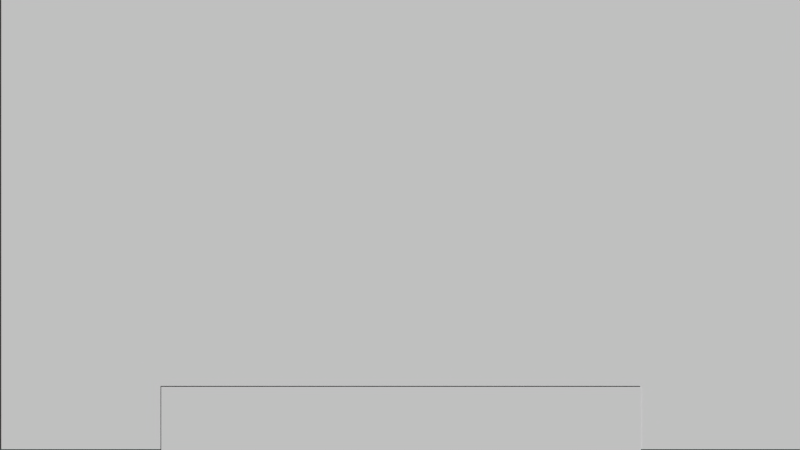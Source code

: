 # Source: overview.blend  (saved by Blender 2.70.0; exported with 4.5.12 LTS)
import bpy
from mathutils import Matrix  # noqa: F401  (used for matrix-valued properties, if any)

bpy.ops.wm.read_factory_settings(use_empty=True)
scene = bpy.context.scene
scene.name = 'Scene'

# ---- collections
col_collection_1 = bpy.data.collections.new('Collection 1'); scene.collection.children.link(col_collection_1)

# ---- materials (node trees are filled in below, after node groups)
mat_dock = bpy.data.materials.new('dock')
mat_dock.alpha_threshold = 0.0
mat_dock.use_transparent_shadow = False
mat_dock.roughness = 0.5
mat_bg = bpy.data.materials.new('bg')
mat_bg.alpha_threshold = 0.0
mat_bg.use_transparent_shadow = False
mat_bg.roughness = 0.5

# ---- material node trees

# ---- world
world_world = bpy.data.worlds.new('World'); scene.world = world_world
world_world.color = (0.05088, 0.05088, 0.05088)
world_world.use_sun_shadow = False
world_world.sun_shadow_jitter_overblur = 0.0
world_world.cycles.sampling_method = 'MANUAL'
world_world.cycles.sample_map_resolution = 256

# ---- cameras
cam_camera_001 = bpy.data.cameras.new('Camera.001')
cam_camera_001.type = 'ORTHO'
cam_camera_001.clip_end = 100.0
cam_camera_001.lens = 35.0
cam_camera_001.sensor_width = 32.0
cam_camera_001.sensor_height = 18.0
cam_camera_001.ortho_scale = 1.77
cam_camera_001.dof.focus_distance = 0.0
cam_camera_001.dof.aperture_fstop = 128.0

# ---- meshes
me_plane_001 = bpy.data.meshes.new('Plane.001')
me_plane_001.from_pydata([(-3.742, -0.5, 0.0), (3.742, -0.5, 0.0), (-3.742, 0.5, 0.0), (3.742, 0.5, 0.0)], [], [(0, 1, 3, 2)])
_uv = me_plane_001.uv_layers.new(name='UVMap')
_uv.uv.foreach_set('vector', [0.0, 0.0, 1.0, 0.0, 1.0, 1.0, 0.0, 1.0])
me_plane_001.materials.append(mat_dock)
me_plane_001.use_remesh_preserve_volume = False
me_plane_001.use_remesh_preserve_attributes = False
me_plane_001.use_mirror_vertex_groups = False
me_plane_001.update()
me_plane = bpy.data.meshes.new('Plane')
me_plane.from_pydata([(-0.8893, -0.5, 0.0), (0.8893, -0.5, 0.0), (-0.8893, 0.5, 0.0), (0.8893, 0.5, 0.0)], [], [(0, 1, 3, 2)])
_uv = me_plane.uv_layers.new(name='UVMap')
_uv.uv.foreach_set('vector', [0.0, 0.0, 1.0, 0.0, 1.0, 1.0, 0.0, 1.0])
me_plane.materials.append(mat_bg)
me_plane.use_remesh_preserve_volume = False
me_plane.use_remesh_preserve_attributes = False
me_plane.use_mirror_vertex_groups = False
me_plane.update()

# ---- objects
ob_dock = bpy.data.objects.new('dock', me_plane_001)
ob_camera = bpy.data.objects.new('Camera', cam_camera_001)
ob_bg = bpy.data.objects.new('bg', me_plane)

# ---- transforms, parenting, visibility, modifiers, constraints
ob_dock.location = (-2.515e-08, -0.4328, 0.0)
ob_dock.scale = (0.1418, 0.1418, 0.1418)
ob_dock.lineart.crease_threshold = 0.0
ob_camera.location = (-0.00237, -0.003925, 1.483)
ob_camera.lineart.crease_threshold = 0.0
ob_bg.location = (0.0, 0.0, -0.002126)
ob_bg.scale = (0.9946, 1.0, 1.0)
ob_bg.lineart.crease_threshold = 0.0

# ---- collection membership
col_collection_1.objects.link(ob_dock)
col_collection_1.objects.link(ob_camera)
col_collection_1.objects.link(ob_bg)

# ---- scene / render settings (as saved in the file)
scene.camera = ob_camera
scene.frame_start = 1; scene.frame_end = 250; scene.frame_set(0)
scene.render.engine = 'BLENDER_EEVEE_NEXT'
scene.render.resolution_x = 1366
scene.render.resolution_y = 768
scene.render.resolution_percentage = 50
scene.render.dither_intensity = 0.0
scene.cycles.use_denoising = False
scene.cycles.samples = 10
scene.cycles.sampling_pattern = 'TABULATED_SOBOL'
scene.cycles.light_sampling_threshold = 0.0
scene.cycles.use_adaptive_sampling = False
scene.cycles.use_light_tree = False
scene.cycles.blur_glossy = 0.0
scene.cycles.volume_bounces = 1
scene.cycles.pixel_filter_type = 'GAUSSIAN'
scene.cycles.sample_clamp_indirect = 0.0
scene.view_settings.view_transform = 'Standard'
bpy.context.view_layer.update()

# ---- added for rendering (the .blend has no usable light): sun
light_auto_sun = bpy.data.lights.new('AutoSun', 'SUN')
light_auto_sun.energy = 3.0
light_auto_sun.angle = 0.0523599
ob_auto_sun = bpy.data.objects.new('AutoSun', light_auto_sun)
scene.collection.objects.link(ob_auto_sun)
ob_auto_sun.rotation_euler = (0.872665, 0.174533, 0.523599)
bpy.context.view_layer.update()
